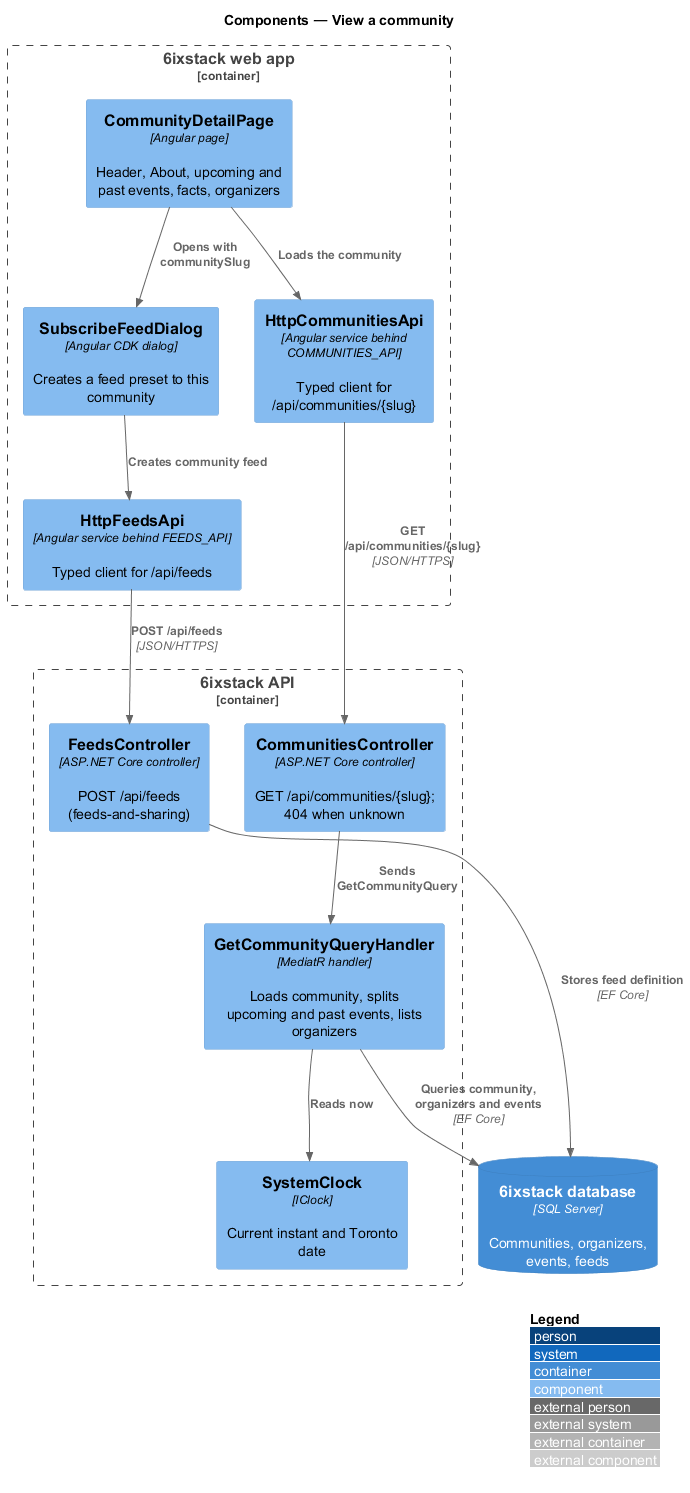

The diagram above was rendered by PlantUML. Its source (embedded in the PNG):
@startuml
!include <C4/C4_Component>
LAYOUT_WITH_LEGEND()
title Components — View a community

Container_Boundary(spa, "6ixstack web app") {
  Component(page, "CommunityDetailPage", "Angular page", "Header, About, upcoming and past events, facts, organizers")
  Component(dialog, "SubscribeFeedDialog", "Angular CDK dialog", "Creates a feed preset to this community")
  Component(client, "HttpCommunitiesApi", "Angular service behind COMMUNITIES_API", "Typed client for /api/communities/{slug}")
  Component(feeds, "HttpFeedsApi", "Angular service behind FEEDS_API", "Typed client for /api/feeds")
}
Container_Boundary(api, "6ixstack API") {
  Component(ctrl, "CommunitiesController", "ASP.NET Core controller", "GET /api/communities/{slug}; 404 when unknown")
  Component(handler, "GetCommunityQueryHandler", "MediatR handler", "Loads community, splits upcoming and past events, lists organizers")
  Component(clock, "SystemClock", "IClock", "Current instant and Toronto date")
  Component(feedsCtrl, "FeedsController", "ASP.NET Core controller", "POST /api/feeds (feeds-and-sharing)")
}
ContainerDb(db, "6ixstack database", "SQL Server", "Communities, organizers, events, feeds")

Rel(page, client, "Loads the community")
Rel(page, dialog, "Opens with communitySlug")
Rel(dialog, feeds, "Creates community feed")
Rel(client, ctrl, "GET /api/communities/{slug}", "JSON/HTTPS")
Rel(feeds, feedsCtrl, "POST /api/feeds", "JSON/HTTPS")
Rel(ctrl, handler, "Sends GetCommunityQuery")
Rel(handler, clock, "Reads now")
Rel(handler, db, "Queries community, organizers and events", "EF Core")
Rel(feedsCtrl, db, "Stores feed definition", "EF Core")
@enduml